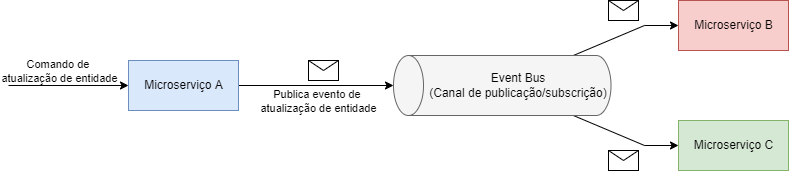

The diagram above was exported from draw.io. Its source (the exported page's mxGraphModel, read from the mxfile embedded in the PNG):
<mxGraphModel dx="2272" dy="702" grid="1" gridSize="10" guides="1" tooltips="1" connect="1" arrows="1" fold="1" page="1" pageScale="1" pageWidth="850" pageHeight="1100" math="0" shadow="0">
  <root>
    <mxCell id="0" />
    <mxCell id="1" parent="0" />
    <mxCell id="t6bbvH6AzY4W-dSsYbL2-11" style="edgeStyle=orthogonalEdgeStyle;rounded=0;orthogonalLoop=1;jettySize=auto;html=1;entryX=0.5;entryY=0;entryDx=0;entryDy=0;entryPerimeter=0;" edge="1" parent="1" source="t6bbvH6AzY4W-dSsYbL2-3" target="t6bbvH6AzY4W-dSsYbL2-9">
      <mxGeometry relative="1" as="geometry" />
    </mxCell>
    <mxCell id="t6bbvH6AzY4W-dSsYbL2-12" value="Publica evento de &lt;br&gt;atualização de entidade" style="edgeLabel;html=1;align=center;verticalAlign=middle;resizable=0;points=[];" vertex="1" connectable="0" parent="t6bbvH6AzY4W-dSsYbL2-11">
      <mxGeometry x="-0.2833" y="1" relative="1" as="geometry">
        <mxPoint x="23" y="16" as="offset" />
      </mxGeometry>
    </mxCell>
    <mxCell id="t6bbvH6AzY4W-dSsYbL2-3" value="Microserviço A" style="html=1;fillColor=#dae8fc;strokeColor=#6c8ebf;" vertex="1" parent="1">
      <mxGeometry x="90" y="180" width="110" height="50" as="geometry" />
    </mxCell>
    <mxCell id="t6bbvH6AzY4W-dSsYbL2-4" value="Microserviço B" style="html=1;fillColor=#f8cecc;strokeColor=#b85450;" vertex="1" parent="1">
      <mxGeometry x="640" y="120" width="110" height="50" as="geometry" />
    </mxCell>
    <mxCell id="t6bbvH6AzY4W-dSsYbL2-5" value="Microserviço C" style="html=1;fillColor=#d5e8d4;strokeColor=#82b366;" vertex="1" parent="1">
      <mxGeometry x="640" y="240" width="110" height="50" as="geometry" />
    </mxCell>
    <mxCell id="t6bbvH6AzY4W-dSsYbL2-6" value="" style="endArrow=classic;html=1;rounded=0;entryX=0;entryY=0.5;entryDx=0;entryDy=0;" edge="1" parent="1" target="t6bbvH6AzY4W-dSsYbL2-3">
      <mxGeometry width="50" height="50" relative="1" as="geometry">
        <mxPoint x="-30" y="205" as="sourcePoint" />
        <mxPoint x="340" y="370" as="targetPoint" />
      </mxGeometry>
    </mxCell>
    <mxCell id="t6bbvH6AzY4W-dSsYbL2-7" value="Comando de &lt;br&gt;atualização de entidade" style="edgeLabel;html=1;align=center;verticalAlign=middle;resizable=0;points=[];" vertex="1" connectable="0" parent="t6bbvH6AzY4W-dSsYbL2-6">
      <mxGeometry x="0.2167" y="2" relative="1" as="geometry">
        <mxPoint x="-23" y="-13" as="offset" />
      </mxGeometry>
    </mxCell>
    <mxCell id="t6bbvH6AzY4W-dSsYbL2-26" style="edgeStyle=orthogonalEdgeStyle;rounded=0;orthogonalLoop=1;jettySize=auto;html=1;entryX=0;entryY=0.5;entryDx=0;entryDy=0;" edge="1" parent="1" source="t6bbvH6AzY4W-dSsYbL2-9" target="t6bbvH6AzY4W-dSsYbL2-5">
      <mxGeometry relative="1" as="geometry">
        <Array as="points">
          <mxPoint x="606" y="265" />
        </Array>
      </mxGeometry>
    </mxCell>
    <mxCell id="t6bbvH6AzY4W-dSsYbL2-28" style="edgeStyle=orthogonalEdgeStyle;rounded=0;orthogonalLoop=1;jettySize=auto;html=1;entryX=0;entryY=0.5;entryDx=0;entryDy=0;" edge="1" parent="1" source="t6bbvH6AzY4W-dSsYbL2-9" target="t6bbvH6AzY4W-dSsYbL2-4">
      <mxGeometry relative="1" as="geometry">
        <Array as="points">
          <mxPoint x="606" y="145" />
        </Array>
      </mxGeometry>
    </mxCell>
    <mxCell id="t6bbvH6AzY4W-dSsYbL2-9" value="" style="shape=cylinder3;whiteSpace=wrap;html=1;boundedLbl=1;backgroundOutline=1;size=15;rotation=-90;fillColor=#f5f5f5;fontColor=#333333;strokeColor=#666666;" vertex="1" parent="1">
      <mxGeometry x="433.75" y="96.25" width="60" height="217.5" as="geometry" />
    </mxCell>
    <mxCell id="t6bbvH6AzY4W-dSsYbL2-10" value="Event Bus&lt;br&gt;(Canal de publicação/subscrição)" style="text;html=1;strokeColor=none;fillColor=none;align=center;verticalAlign=middle;whiteSpace=wrap;rounded=0;" vertex="1" parent="1">
      <mxGeometry x="390" y="190" width="180" height="30" as="geometry" />
    </mxCell>
    <mxCell id="t6bbvH6AzY4W-dSsYbL2-13" value="" style="shape=message;html=1;whiteSpace=wrap;html=1;outlineConnect=0;" vertex="1" parent="1">
      <mxGeometry x="270" y="180" width="30" height="20" as="geometry" />
    </mxCell>
    <mxCell id="t6bbvH6AzY4W-dSsYbL2-19" value="" style="shape=message;html=1;whiteSpace=wrap;html=1;outlineConnect=0;" vertex="1" parent="1">
      <mxGeometry x="570" y="120" width="30" height="20" as="geometry" />
    </mxCell>
    <mxCell id="t6bbvH6AzY4W-dSsYbL2-23" value="" style="shape=message;html=1;whiteSpace=wrap;html=1;outlineConnect=0;" vertex="1" parent="1">
      <mxGeometry x="570" y="270" width="30" height="20" as="geometry" />
    </mxCell>
  </root>
</mxGraphModel>